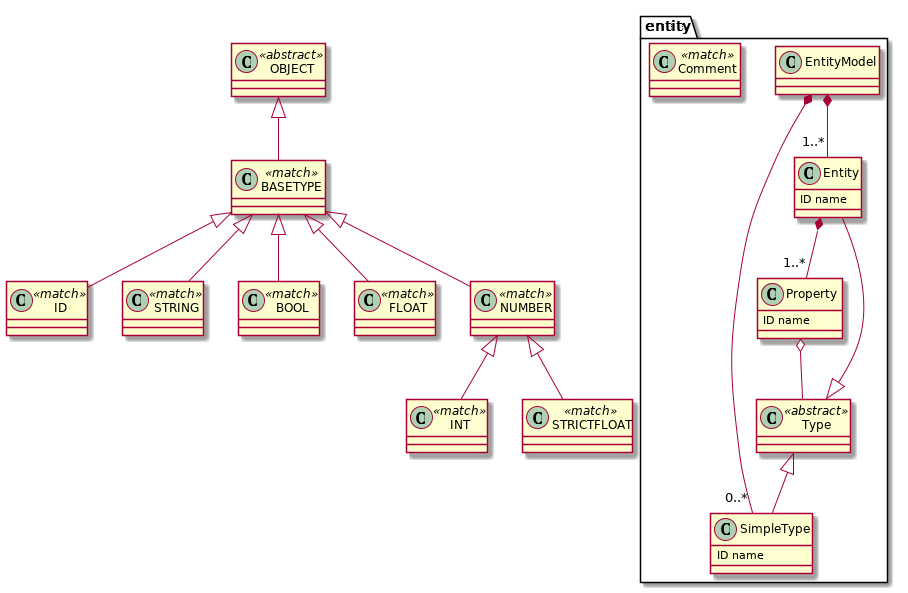

The diagram above was rendered by PlantUML. Its source (embedded in the PNG):
@startuml
            set namespaceSeparator .
        entity.EntityModel *-- "0..*" entity.SimpleType
entity.EntityModel *-- "1..*" entity.Entity
class entity.EntityModel  {
}


entity.Entity *-- "1..*" entity.Property
class entity.Entity  {
ID name
}


entity.Property o-- entity.Type
class entity.Property  {
ID name
}


class entity.Type <<abstract>> {
}

entity.Type <|-- entity.SimpleType
entity.Type <|-- entity.Entity

class entity.SimpleType  {
ID name
}


class entity.Comment <<match>> {
}


class ID <<match>> {
}


class STRING <<match>> {
}


class BOOL <<match>> {
}


class INT <<match>> {
}


class FLOAT <<match>> {
}


class STRICTFLOAT <<match>> {
}


class NUMBER <<match>> {
}

NUMBER <|-- STRICTFLOAT
NUMBER <|-- INT

class BASETYPE <<match>> {
}

BASETYPE <|-- NUMBER
BASETYPE <|-- FLOAT
BASETYPE <|-- BOOL
BASETYPE <|-- ID
BASETYPE <|-- STRING

class OBJECT <<abstract>> {
}

OBJECT <|-- BASETYPE

@enduml